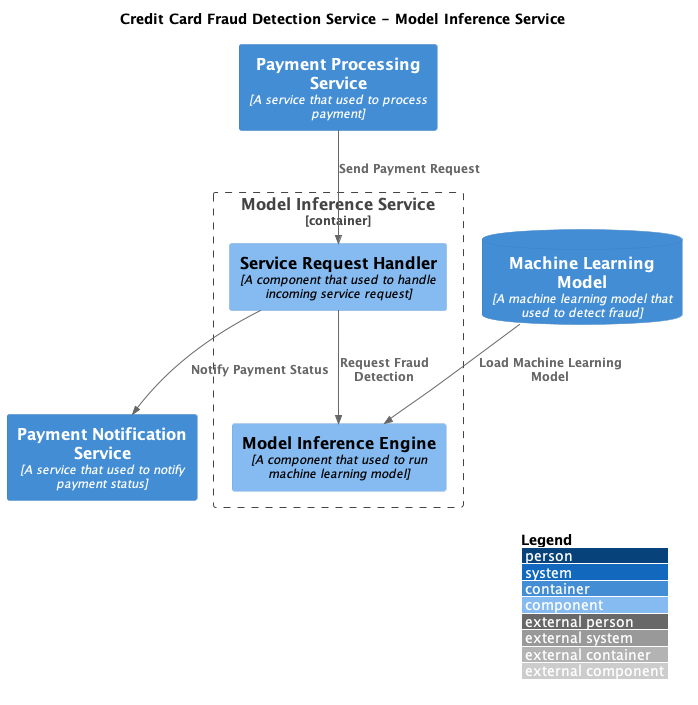

The diagram above was rendered by PlantUML. Its source (embedded in the PNG):
@startuml
!include https://raw.githubusercontent.com/plantuml-stdlib/C4-PlantUML/master/C4_Component.puml

LAYOUT_WITH_LEGEND()

set separator none
title Credit Card Fraud Detection Service - Model Inference Service

Container(payment_processing_service, "Payment Processing Service", "A service that used to process payment")
ContainerDb(ml_model, "Machine Learning Model", "A machine learning model that used to detect fraud")
Container(payment_notification_service, "Payment Notification Service", "A service that used to notify payment status")

Container_Boundary(model_inference_service, "Model Inference Service", "A service that used to detect fraud") {
    Component(service_request_handler, "Service Request Handler", "A component that used to handle incoming service request")
    Component(model_inference_engine, "Model Inference Engine", "A component that used to run machine learning model")
}

Rel(payment_processing_service, service_request_handler, "Send Payment Request")
Rel(ml_model, model_inference_engine, "Load Machine Learning Model")
Rel(service_request_handler, model_inference_engine, "Request Fraud Detection")
Rel(service_request_handler, payment_notification_service, "Notify Payment Status")
@enduml